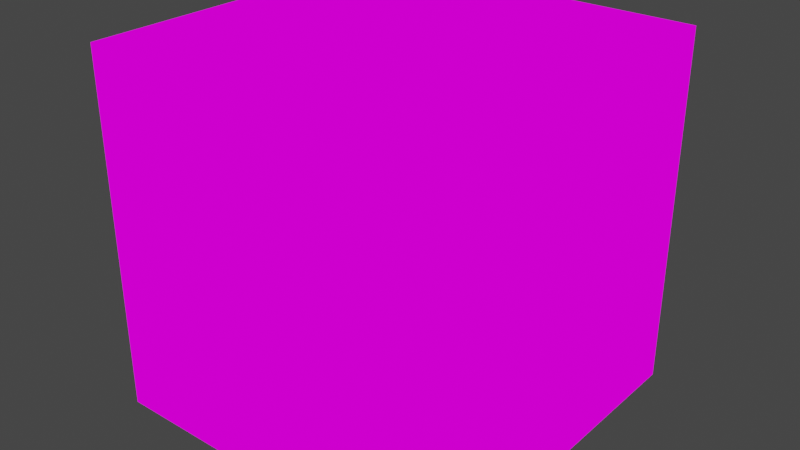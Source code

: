 # Source: GrassBlock.blend  (saved by Blender 2.93.21; exported with 4.5.12 LTS)
import bpy
from mathutils import Matrix  # noqa: F401  (used for matrix-valued properties, if any)

bpy.ops.wm.read_factory_settings(use_empty=True)
scene = bpy.context.scene
scene.name = 'Scene'

# ---- collections
col_collection = bpy.data.collections.new('Collection'); scene.collection.children.link(col_collection)

# ---- images (referenced by path relative to the original .blend; pixels are not part of the script)
import os
ASSET_DIR = os.environ.get("B2B_ASSET_DIR", "")  # directory of the original .blend (textures are referenced by path, not embedded)
HERE = os.path.dirname(os.path.abspath(__file__))  # packed textures are extracted next to this script under _unpacked/

def load_image(name, relpath, width, height, colorspace="sRGB"):
    """Load a texture the original file referenced (path relative to the .blend, or extracted next to this script)."""
    p = next((c for c in (os.path.join(HERE, relpath), os.path.join(ASSET_DIR, relpath)) if relpath and os.path.exists(c)), "")
    if p:
        img = bpy.data.images.load(p, check_existing=True)
        img.name = name
    else:  # same state as the original file: an image datablock whose file is absent (Cycles renders it pink)
        img = bpy.data.images.new(name, width, height)
        img.source = "FILE"
        img.filepath = "//" + (relpath or name)
    img.colorspace_settings.name = colorspace
    return img
img_grassmaterialblock140x140_png = load_image('grassMaterialBlock140x140.png', 'grassMaterialBlock140x140.png', 1024, 1024, 'sRGB')

# ---- materials (node trees are filled in below, after node groups)
mat_material_001 = bpy.data.materials.new('Material.001')
mat_material_001.use_transparent_shadow = False

# ---- material node trees
mat_material_001.use_nodes = True; mat_material_001.node_tree.nodes.clear()
_N = mat_material_001.node_tree.nodes; _L = mat_material_001.node_tree.links
n0 = _N.new('ShaderNodeOutputMaterial'); n0.name = 'Material Output'; n0.location = (300, 300)
n1 = _N.new('ShaderNodeEmission'); n1.name = 'Emission'; n1.location = (10, 300)
n2 = _N.new('ShaderNodeTexImage'); n2.name = 'Image Texture'; n2.location = (-280, 250)
n2.image = img_grassmaterialblock140x140_png
n2.interpolation = 'Closest'
_L.new(n1.outputs[0], n0.inputs[0])
_L.new(n2.outputs[0], n1.inputs[0])
n0.is_active_output = True

# ---- world
world_world = bpy.data.worlds.new('World'); scene.world = world_world
world_world.use_nodes = True; world_world.node_tree.nodes.clear()
_N = world_world.node_tree.nodes; _L = world_world.node_tree.links
n0 = _N.new('ShaderNodeOutputWorld'); n0.name = 'World Output'; n0.location = (300, 300)
n1 = _N.new('ShaderNodeBackground'); n1.name = 'Background'; n1.location = (10, 300)
n1.inputs[0].default_value = (0.05088, 0.05088, 0.05088, 1.0)
_L.new(n1.outputs[0], n0.inputs[0])
n0.is_active_output = True
world_world.color = (0.05088, 0.05088, 0.05088)
world_world.use_sun_shadow = False
world_world.sun_shadow_jitter_overblur = 0.0

# ---- meshes
me_cube = bpy.data.meshes.new('Cube')
me_cube.from_pydata([(1.0, 1.0, 1.0), (1.0, 1.0, -1.0), (1.0, -1.0, 1.0), (1.0, -1.0, -1.0), (-1.0, 1.0, 1.0), (-1.0, 1.0, -1.0), (-1.0, -1.0, 1.0), (-1.0, -1.0, -1.0)], [], [(0, 4, 6, 2), (3, 2, 6, 7), (7, 6, 4, 5), (5, 1, 3, 7), (1, 0, 2, 3), (5, 4, 0, 1)])
_uv = me_cube.uv_layers.new(name='UVMap')
_uv.uv.foreach_set('vector', [0.5926, 0.7005, 0.3683, 0.7005, 0.3683, 0.4762, 0.5926, 0.4762, 0.5919, 0.2587, 0.5919, 0.4786, 0.3721, 0.4786, 0.3721, 0.2587, 0.1512, 0.4785, 0.3681, 0.4808, 0.3658, 0.6977, 0.1489, 0.6954, 0.3738, 0.03645, 0.5914, 0.03645, 0.5914, 0.254, 0.3738, 0.254, 0.8096, 0.6989, 0.5922, 0.6979, 0.5931, 0.4805, 0.8106, 0.4814, 0.3706, 0.9211, 0.3717, 0.7016, 0.5913, 0.7027, 0.5902, 0.9222])
me_cube.materials.append(mat_material_001)
me_cube.use_remesh_preserve_volume = False
me_cube.use_remesh_preserve_attributes = False
me_cube.use_mirror_vertex_groups = False
me_cube.update()

# ---- objects
ob_cube = bpy.data.objects.new('Cube', me_cube)

# ---- transforms, parenting, visibility, modifiers, constraints
ob_cube.location = (0.0, 0.0, 0.0)
ob_cube.lock_rotations_4d = False
ob_cube.empty_display_type = 'ARROWS'
ob_cube.lineart.crease_threshold = 0.0

# ---- collection membership
col_collection.objects.link(ob_cube)

# ---- scene / render settings (as saved in the file)
scene.frame_start = 1; scene.frame_end = 250; scene.frame_set(1)
scene.render.engine = 'BLENDER_EEVEE_NEXT'
scene.cycles.use_denoising = False
scene.cycles.samples = 128
scene.cycles.sampling_pattern = 'TABULATED_SOBOL'
scene.cycles.use_adaptive_sampling = False
scene.cycles.use_light_tree = False
scene.view_settings.view_transform = 'Filmic'
bpy.context.view_layer.update()

# ---- added for rendering (the .blend has no active camera): camera
cam_auto = bpy.data.cameras.new('AutoCamera')
cam_auto.lens = 50.0
cam_auto.sensor_width = 36.0
cam_auto.clip_end = 1000.0
ob_auto_camera = bpy.data.objects.new('AutoCamera', cam_auto)
scene.collection.objects.link(ob_auto_camera)
ob_auto_camera.location = (3.20507, -3.84609, 2.56406)
ob_auto_camera.rotation_euler = (1.09748, -7.21219e-08, 0.694738)
scene.camera = ob_auto_camera
bpy.context.view_layer.update()
